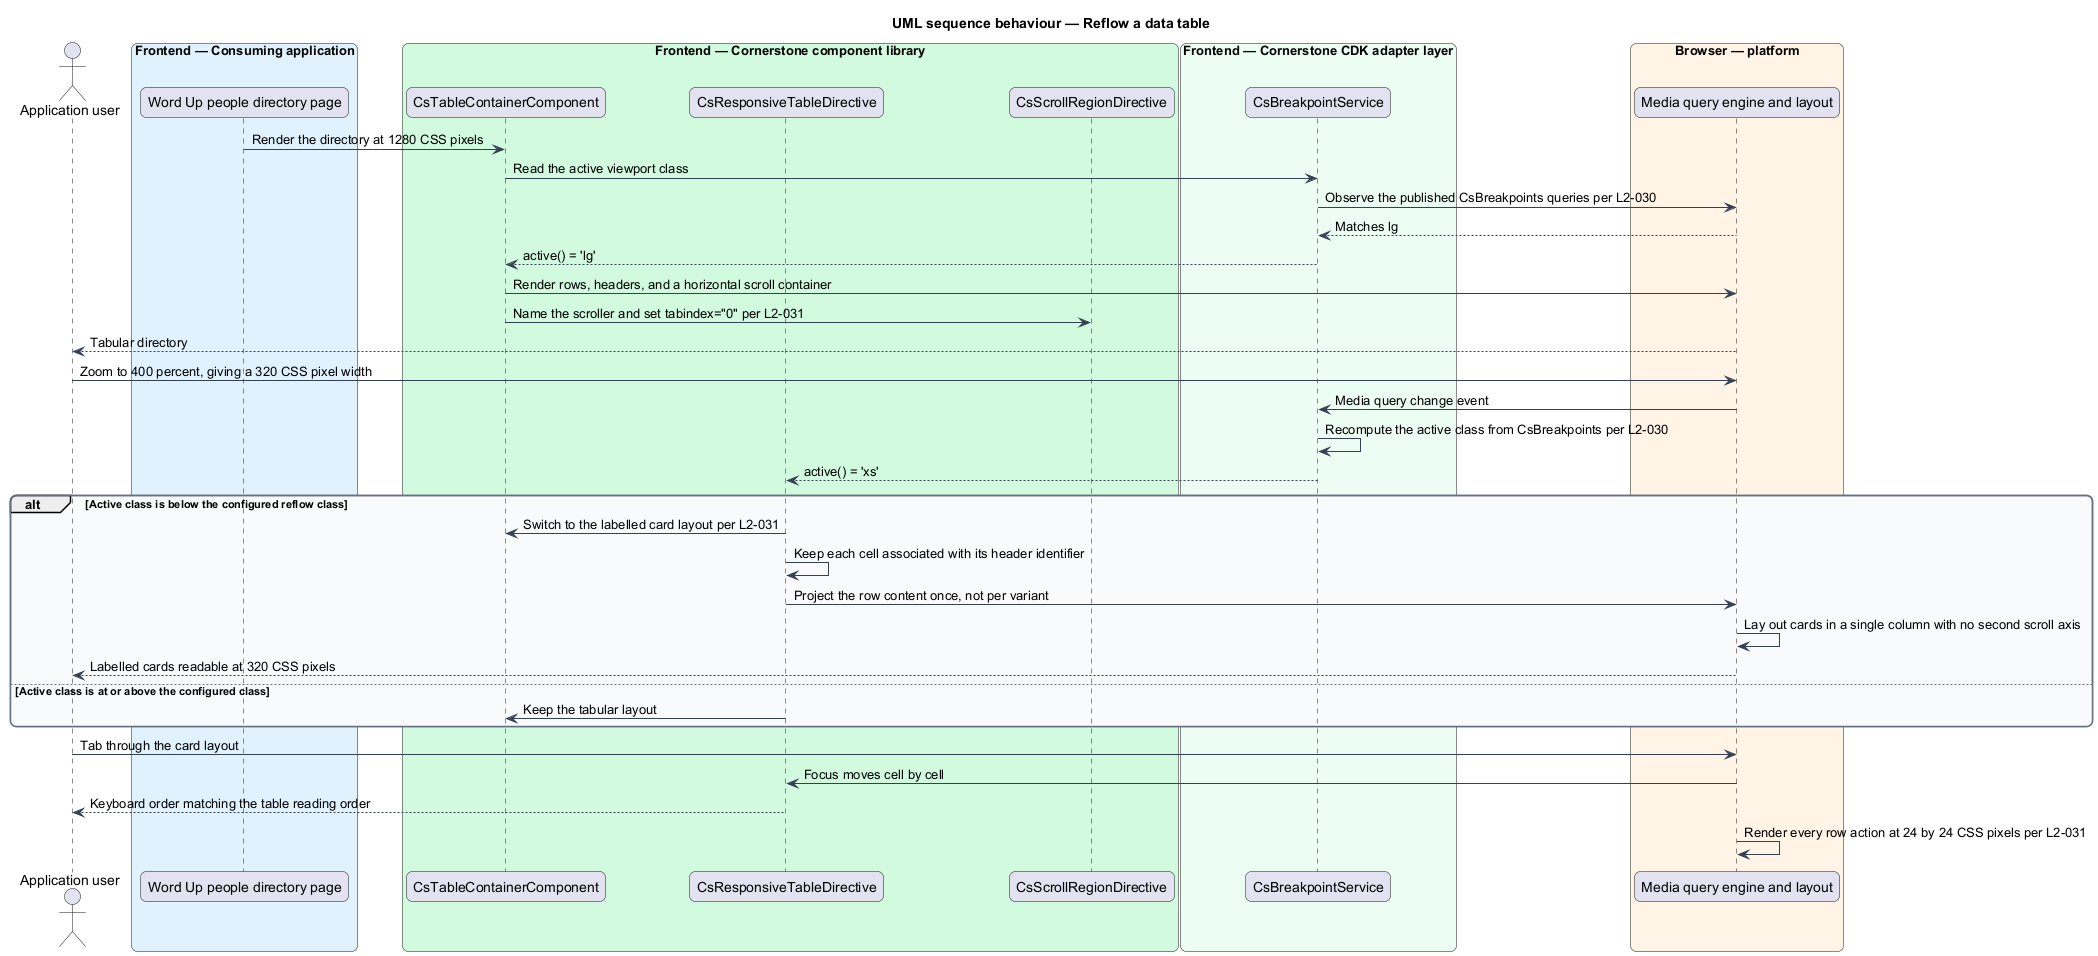

The diagram above was rendered by PlantUML. Its source (embedded in the PNG):
@startuml
title UML sequence behaviour — Reflow a data table
skinparam backgroundColor #FFFFFF
skinparam shadowing false
skinparam roundcorner 12
skinparam defaultFontName Arial
skinparam ArrowColor #344054
skinparam rectangle {
  BorderColor #344054
  FontColor #101828
}
skinparam package {
  BorderColor #667085
  FontColor #101828
  BackgroundColor #F9FAFB
}
actor "Application user" as user
box "Frontend — Consuming application" #E0F2FE
  participant "Word Up people directory page" as page
end box
box "Frontend — Cornerstone component library" #D1FADF
  participant "CsTableContainerComponent" as table
  participant "CsResponsiveTableDirective" as rtable
  participant "CsScrollRegionDirective" as scroll
end box
box "Frontend — Cornerstone CDK adapter layer" #ECFDF3
  participant "CsBreakpointService" as bp
end box
box "Browser — platform" #FFF4E5
  participant "Media query engine and layout" as browser
end box

page -> table : Render the directory at 1280 CSS pixels
table -> bp : Read the active viewport class
bp -> browser : Observe the published CsBreakpoints queries per L2-030
browser --> bp : Matches lg
bp --> table : active() = 'lg'
table -> browser : Render rows, headers, and a horizontal scroll container
table -> scroll : Name the scroller and set tabindex="0" per L2-031
browser --> user : Tabular directory

user -> browser : Zoom to 400 percent, giving a 320 CSS pixel width
browser -> bp : Media query change event
bp -> bp : Recompute the active class from CsBreakpoints per L2-030
bp --> rtable : active() = 'xs'

alt Active class is below the configured reflow class
  rtable -> table : Switch to the labelled card layout per L2-031
  rtable -> rtable : Keep each cell associated with its header identifier
  rtable -> browser : Project the row content once, not per variant
  browser -> browser : Lay out cards in a single column with no second scroll axis
  browser --> user : Labelled cards readable at 320 CSS pixels
else Active class is at or above the configured class
  rtable -> table : Keep the tabular layout
end

user -> browser : Tab through the card layout
browser -> rtable : Focus moves cell by cell
rtable --> user : Keyboard order matching the table reading order
browser -> browser : Render every row action at 24 by 24 CSS pixels per L2-031
@enduml